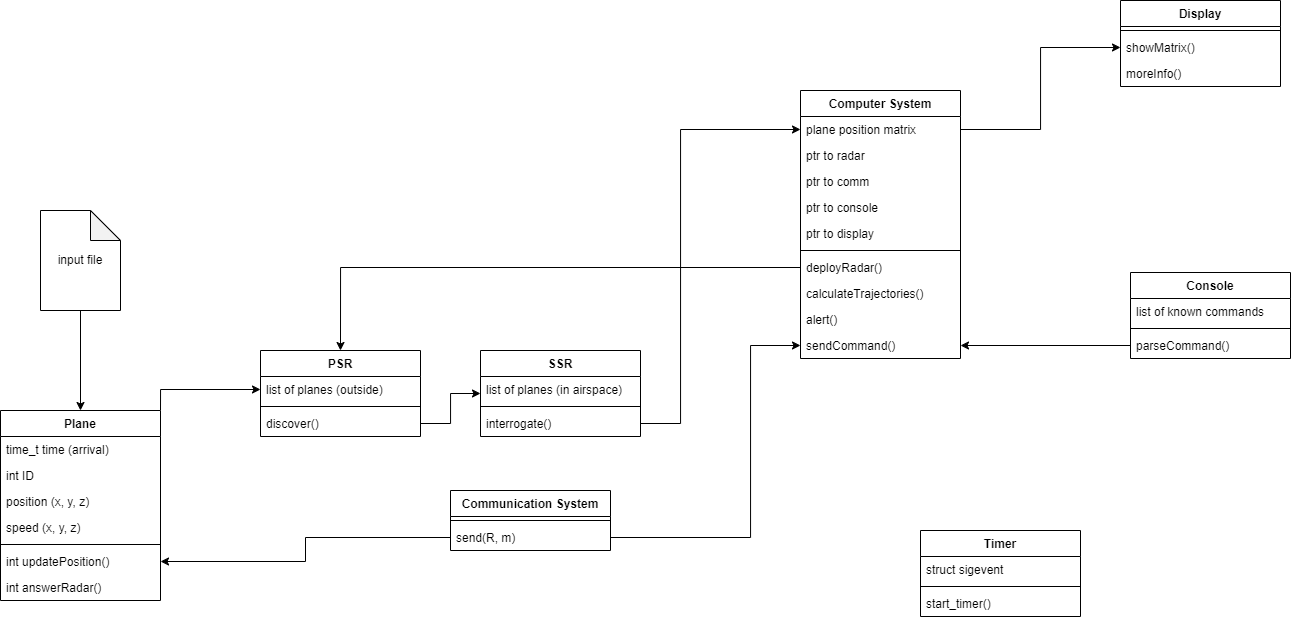

The diagram above was exported from draw.io. Its source (the exported page's mxGraphModel, read from the mxfile embedded in the PNG):
<mxGraphModel dx="2649" dy="971" grid="1" gridSize="10" guides="1" tooltips="1" connect="1" arrows="1" fold="1" page="1" pageScale="1" pageWidth="827" pageHeight="1169" math="0" shadow="0">
  <root>
    <mxCell id="WIyWlLk6GJQsqaUBKTNV-0" />
    <mxCell id="WIyWlLk6GJQsqaUBKTNV-1" parent="WIyWlLk6GJQsqaUBKTNV-0" />
    <mxCell id="1-lmLGX_9enInHwM-vb8-69" style="edgeStyle=orthogonalEdgeStyle;rounded=0;orthogonalLoop=1;jettySize=auto;html=1;exitX=1;exitY=0;exitDx=0;exitDy=0;entryX=0;entryY=0.5;entryDx=0;entryDy=0;" edge="1" parent="WIyWlLk6GJQsqaUBKTNV-1" source="1-lmLGX_9enInHwM-vb8-22" target="1-lmLGX_9enInHwM-vb8-39">
      <mxGeometry relative="1" as="geometry" />
    </mxCell>
    <mxCell id="1-lmLGX_9enInHwM-vb8-22" value="Plane" style="swimlane;fontStyle=1;align=center;verticalAlign=top;childLayout=stackLayout;horizontal=1;startSize=26;horizontalStack=0;resizeParent=1;resizeParentMax=0;resizeLast=0;collapsible=1;marginBottom=0;" vertex="1" parent="WIyWlLk6GJQsqaUBKTNV-1">
      <mxGeometry x="-660" y="686" width="160" height="190" as="geometry" />
    </mxCell>
    <mxCell id="1-lmLGX_9enInHwM-vb8-23" value="time_t time (arrival)" style="text;strokeColor=none;fillColor=none;align=left;verticalAlign=top;spacingLeft=4;spacingRight=4;overflow=hidden;rotatable=0;points=[[0,0.5],[1,0.5]];portConstraint=eastwest;" vertex="1" parent="1-lmLGX_9enInHwM-vb8-22">
      <mxGeometry y="26" width="160" height="26" as="geometry" />
    </mxCell>
    <mxCell id="1-lmLGX_9enInHwM-vb8-31" value="int ID" style="text;strokeColor=none;fillColor=none;align=left;verticalAlign=top;spacingLeft=4;spacingRight=4;overflow=hidden;rotatable=0;points=[[0,0.5],[1,0.5]];portConstraint=eastwest;" vertex="1" parent="1-lmLGX_9enInHwM-vb8-22">
      <mxGeometry y="52" width="160" height="26" as="geometry" />
    </mxCell>
    <mxCell id="1-lmLGX_9enInHwM-vb8-32" value="position (x, y, z)" style="text;strokeColor=none;fillColor=none;align=left;verticalAlign=top;spacingLeft=4;spacingRight=4;overflow=hidden;rotatable=0;points=[[0,0.5],[1,0.5]];portConstraint=eastwest;" vertex="1" parent="1-lmLGX_9enInHwM-vb8-22">
      <mxGeometry y="78" width="160" height="26" as="geometry" />
    </mxCell>
    <mxCell id="1-lmLGX_9enInHwM-vb8-33" value="speed (x, y, z)" style="text;strokeColor=none;fillColor=none;align=left;verticalAlign=top;spacingLeft=4;spacingRight=4;overflow=hidden;rotatable=0;points=[[0,0.5],[1,0.5]];portConstraint=eastwest;" vertex="1" parent="1-lmLGX_9enInHwM-vb8-22">
      <mxGeometry y="104" width="160" height="26" as="geometry" />
    </mxCell>
    <mxCell id="1-lmLGX_9enInHwM-vb8-24" value="" style="line;strokeWidth=1;fillColor=none;align=left;verticalAlign=middle;spacingTop=-1;spacingLeft=3;spacingRight=3;rotatable=0;labelPosition=right;points=[];portConstraint=eastwest;strokeColor=inherit;" vertex="1" parent="1-lmLGX_9enInHwM-vb8-22">
      <mxGeometry y="130" width="160" height="8" as="geometry" />
    </mxCell>
    <mxCell id="1-lmLGX_9enInHwM-vb8-29" value="int updatePosition()" style="text;strokeColor=none;fillColor=none;align=left;verticalAlign=top;spacingLeft=4;spacingRight=4;overflow=hidden;rotatable=0;points=[[0,0.5],[1,0.5]];portConstraint=eastwest;" vertex="1" parent="1-lmLGX_9enInHwM-vb8-22">
      <mxGeometry y="138" width="160" height="26" as="geometry" />
    </mxCell>
    <mxCell id="1-lmLGX_9enInHwM-vb8-30" value="int answerRadar()" style="text;strokeColor=none;fillColor=none;align=left;verticalAlign=top;spacingLeft=4;spacingRight=4;overflow=hidden;rotatable=0;points=[[0,0.5],[1,0.5]];portConstraint=eastwest;" vertex="1" parent="1-lmLGX_9enInHwM-vb8-22">
      <mxGeometry y="164" width="160" height="26" as="geometry" />
    </mxCell>
    <mxCell id="1-lmLGX_9enInHwM-vb8-34" value="Timer" style="swimlane;fontStyle=1;align=center;verticalAlign=top;childLayout=stackLayout;horizontal=1;startSize=26;horizontalStack=0;resizeParent=1;resizeParentMax=0;resizeLast=0;collapsible=1;marginBottom=0;" vertex="1" parent="WIyWlLk6GJQsqaUBKTNV-1">
      <mxGeometry x="260" y="806" width="160" height="86" as="geometry" />
    </mxCell>
    <mxCell id="1-lmLGX_9enInHwM-vb8-35" value="struct sigevent" style="text;strokeColor=none;fillColor=none;align=left;verticalAlign=top;spacingLeft=4;spacingRight=4;overflow=hidden;rotatable=0;points=[[0,0.5],[1,0.5]];portConstraint=eastwest;" vertex="1" parent="1-lmLGX_9enInHwM-vb8-34">
      <mxGeometry y="26" width="160" height="26" as="geometry" />
    </mxCell>
    <mxCell id="1-lmLGX_9enInHwM-vb8-36" value="" style="line;strokeWidth=1;fillColor=none;align=left;verticalAlign=middle;spacingTop=-1;spacingLeft=3;spacingRight=3;rotatable=0;labelPosition=right;points=[];portConstraint=eastwest;strokeColor=inherit;" vertex="1" parent="1-lmLGX_9enInHwM-vb8-34">
      <mxGeometry y="52" width="160" height="8" as="geometry" />
    </mxCell>
    <mxCell id="1-lmLGX_9enInHwM-vb8-37" value="start_timer()" style="text;strokeColor=none;fillColor=none;align=left;verticalAlign=top;spacingLeft=4;spacingRight=4;overflow=hidden;rotatable=0;points=[[0,0.5],[1,0.5]];portConstraint=eastwest;" vertex="1" parent="1-lmLGX_9enInHwM-vb8-34">
      <mxGeometry y="60" width="160" height="26" as="geometry" />
    </mxCell>
    <mxCell id="1-lmLGX_9enInHwM-vb8-38" value="PSR" style="swimlane;fontStyle=1;align=center;verticalAlign=top;childLayout=stackLayout;horizontal=1;startSize=26;horizontalStack=0;resizeParent=1;resizeParentMax=0;resizeLast=0;collapsible=1;marginBottom=0;" vertex="1" parent="WIyWlLk6GJQsqaUBKTNV-1">
      <mxGeometry x="-400" y="626" width="160" height="86" as="geometry" />
    </mxCell>
    <mxCell id="1-lmLGX_9enInHwM-vb8-39" value="list of planes (outside)" style="text;strokeColor=none;fillColor=none;align=left;verticalAlign=top;spacingLeft=4;spacingRight=4;overflow=hidden;rotatable=0;points=[[0,0.5],[1,0.5]];portConstraint=eastwest;" vertex="1" parent="1-lmLGX_9enInHwM-vb8-38">
      <mxGeometry y="26" width="160" height="26" as="geometry" />
    </mxCell>
    <mxCell id="1-lmLGX_9enInHwM-vb8-40" value="" style="line;strokeWidth=1;fillColor=none;align=left;verticalAlign=middle;spacingTop=-1;spacingLeft=3;spacingRight=3;rotatable=0;labelPosition=right;points=[];portConstraint=eastwest;strokeColor=inherit;" vertex="1" parent="1-lmLGX_9enInHwM-vb8-38">
      <mxGeometry y="52" width="160" height="8" as="geometry" />
    </mxCell>
    <mxCell id="1-lmLGX_9enInHwM-vb8-41" value="discover()" style="text;strokeColor=none;fillColor=none;align=left;verticalAlign=top;spacingLeft=4;spacingRight=4;overflow=hidden;rotatable=0;points=[[0,0.5],[1,0.5]];portConstraint=eastwest;" vertex="1" parent="1-lmLGX_9enInHwM-vb8-38">
      <mxGeometry y="60" width="160" height="26" as="geometry" />
    </mxCell>
    <mxCell id="1-lmLGX_9enInHwM-vb8-42" value="SSR" style="swimlane;fontStyle=1;align=center;verticalAlign=top;childLayout=stackLayout;horizontal=1;startSize=26;horizontalStack=0;resizeParent=1;resizeParentMax=0;resizeLast=0;collapsible=1;marginBottom=0;" vertex="1" parent="WIyWlLk6GJQsqaUBKTNV-1">
      <mxGeometry x="-180" y="626" width="160" height="86" as="geometry" />
    </mxCell>
    <mxCell id="1-lmLGX_9enInHwM-vb8-43" value="list of planes (in airspace)" style="text;strokeColor=none;fillColor=none;align=left;verticalAlign=top;spacingLeft=4;spacingRight=4;overflow=hidden;rotatable=0;points=[[0,0.5],[1,0.5]];portConstraint=eastwest;" vertex="1" parent="1-lmLGX_9enInHwM-vb8-42">
      <mxGeometry y="26" width="160" height="26" as="geometry" />
    </mxCell>
    <mxCell id="1-lmLGX_9enInHwM-vb8-44" value="" style="line;strokeWidth=1;fillColor=none;align=left;verticalAlign=middle;spacingTop=-1;spacingLeft=3;spacingRight=3;rotatable=0;labelPosition=right;points=[];portConstraint=eastwest;strokeColor=inherit;" vertex="1" parent="1-lmLGX_9enInHwM-vb8-42">
      <mxGeometry y="52" width="160" height="8" as="geometry" />
    </mxCell>
    <mxCell id="1-lmLGX_9enInHwM-vb8-45" value="interrogate()" style="text;strokeColor=none;fillColor=none;align=left;verticalAlign=top;spacingLeft=4;spacingRight=4;overflow=hidden;rotatable=0;points=[[0,0.5],[1,0.5]];portConstraint=eastwest;" vertex="1" parent="1-lmLGX_9enInHwM-vb8-42">
      <mxGeometry y="60" width="160" height="26" as="geometry" />
    </mxCell>
    <mxCell id="1-lmLGX_9enInHwM-vb8-46" value="Computer System" style="swimlane;fontStyle=1;align=center;verticalAlign=top;childLayout=stackLayout;horizontal=1;startSize=26;horizontalStack=0;resizeParent=1;resizeParentMax=0;resizeLast=0;collapsible=1;marginBottom=0;" vertex="1" parent="WIyWlLk6GJQsqaUBKTNV-1">
      <mxGeometry x="140" y="366" width="160" height="268" as="geometry" />
    </mxCell>
    <mxCell id="1-lmLGX_9enInHwM-vb8-47" value="plane position matrix" style="text;strokeColor=none;fillColor=none;align=left;verticalAlign=top;spacingLeft=4;spacingRight=4;overflow=hidden;rotatable=0;points=[[0,0.5],[1,0.5]];portConstraint=eastwest;" vertex="1" parent="1-lmLGX_9enInHwM-vb8-46">
      <mxGeometry y="26" width="160" height="26" as="geometry" />
    </mxCell>
    <mxCell id="1-lmLGX_9enInHwM-vb8-54" value="ptr to radar" style="text;strokeColor=none;fillColor=none;align=left;verticalAlign=top;spacingLeft=4;spacingRight=4;overflow=hidden;rotatable=0;points=[[0,0.5],[1,0.5]];portConstraint=eastwest;" vertex="1" parent="1-lmLGX_9enInHwM-vb8-46">
      <mxGeometry y="52" width="160" height="26" as="geometry" />
    </mxCell>
    <mxCell id="1-lmLGX_9enInHwM-vb8-53" value="ptr to comm" style="text;strokeColor=none;fillColor=none;align=left;verticalAlign=top;spacingLeft=4;spacingRight=4;overflow=hidden;rotatable=0;points=[[0,0.5],[1,0.5]];portConstraint=eastwest;" vertex="1" parent="1-lmLGX_9enInHwM-vb8-46">
      <mxGeometry y="78" width="160" height="26" as="geometry" />
    </mxCell>
    <mxCell id="1-lmLGX_9enInHwM-vb8-56" value="ptr to console" style="text;strokeColor=none;fillColor=none;align=left;verticalAlign=top;spacingLeft=4;spacingRight=4;overflow=hidden;rotatable=0;points=[[0,0.5],[1,0.5]];portConstraint=eastwest;" vertex="1" parent="1-lmLGX_9enInHwM-vb8-46">
      <mxGeometry y="104" width="160" height="26" as="geometry" />
    </mxCell>
    <mxCell id="1-lmLGX_9enInHwM-vb8-57" value="ptr to display" style="text;strokeColor=none;fillColor=none;align=left;verticalAlign=top;spacingLeft=4;spacingRight=4;overflow=hidden;rotatable=0;points=[[0,0.5],[1,0.5]];portConstraint=eastwest;" vertex="1" parent="1-lmLGX_9enInHwM-vb8-46">
      <mxGeometry y="130" width="160" height="26" as="geometry" />
    </mxCell>
    <mxCell id="1-lmLGX_9enInHwM-vb8-48" value="" style="line;strokeWidth=1;fillColor=none;align=left;verticalAlign=middle;spacingTop=-1;spacingLeft=3;spacingRight=3;rotatable=0;labelPosition=right;points=[];portConstraint=eastwest;strokeColor=inherit;" vertex="1" parent="1-lmLGX_9enInHwM-vb8-46">
      <mxGeometry y="156" width="160" height="8" as="geometry" />
    </mxCell>
    <mxCell id="1-lmLGX_9enInHwM-vb8-49" value="deployRadar()" style="text;strokeColor=none;fillColor=none;align=left;verticalAlign=top;spacingLeft=4;spacingRight=4;overflow=hidden;rotatable=0;points=[[0,0.5],[1,0.5]];portConstraint=eastwest;" vertex="1" parent="1-lmLGX_9enInHwM-vb8-46">
      <mxGeometry y="164" width="160" height="26" as="geometry" />
    </mxCell>
    <mxCell id="1-lmLGX_9enInHwM-vb8-52" value="calculateTrajectories()" style="text;strokeColor=none;fillColor=none;align=left;verticalAlign=top;spacingLeft=4;spacingRight=4;overflow=hidden;rotatable=0;points=[[0,0.5],[1,0.5]];portConstraint=eastwest;" vertex="1" parent="1-lmLGX_9enInHwM-vb8-46">
      <mxGeometry y="190" width="160" height="26" as="geometry" />
    </mxCell>
    <mxCell id="1-lmLGX_9enInHwM-vb8-58" value="alert()" style="text;strokeColor=none;fillColor=none;align=left;verticalAlign=top;spacingLeft=4;spacingRight=4;overflow=hidden;rotatable=0;points=[[0,0.5],[1,0.5]];portConstraint=eastwest;" vertex="1" parent="1-lmLGX_9enInHwM-vb8-46">
      <mxGeometry y="216" width="160" height="26" as="geometry" />
    </mxCell>
    <mxCell id="1-lmLGX_9enInHwM-vb8-55" value="sendCommand()" style="text;strokeColor=none;fillColor=none;align=left;verticalAlign=top;spacingLeft=4;spacingRight=4;overflow=hidden;rotatable=0;points=[[0,0.5],[1,0.5]];portConstraint=eastwest;" vertex="1" parent="1-lmLGX_9enInHwM-vb8-46">
      <mxGeometry y="242" width="160" height="26" as="geometry" />
    </mxCell>
    <mxCell id="1-lmLGX_9enInHwM-vb8-59" value="Console" style="swimlane;fontStyle=1;align=center;verticalAlign=top;childLayout=stackLayout;horizontal=1;startSize=26;horizontalStack=0;resizeParent=1;resizeParentMax=0;resizeLast=0;collapsible=1;marginBottom=0;" vertex="1" parent="WIyWlLk6GJQsqaUBKTNV-1">
      <mxGeometry x="470" y="548" width="160" height="86" as="geometry" />
    </mxCell>
    <mxCell id="1-lmLGX_9enInHwM-vb8-60" value="list of known commands" style="text;strokeColor=none;fillColor=none;align=left;verticalAlign=top;spacingLeft=4;spacingRight=4;overflow=hidden;rotatable=0;points=[[0,0.5],[1,0.5]];portConstraint=eastwest;" vertex="1" parent="1-lmLGX_9enInHwM-vb8-59">
      <mxGeometry y="26" width="160" height="26" as="geometry" />
    </mxCell>
    <mxCell id="1-lmLGX_9enInHwM-vb8-61" value="" style="line;strokeWidth=1;fillColor=none;align=left;verticalAlign=middle;spacingTop=-1;spacingLeft=3;spacingRight=3;rotatable=0;labelPosition=right;points=[];portConstraint=eastwest;strokeColor=inherit;" vertex="1" parent="1-lmLGX_9enInHwM-vb8-59">
      <mxGeometry y="52" width="160" height="8" as="geometry" />
    </mxCell>
    <mxCell id="1-lmLGX_9enInHwM-vb8-62" value="parseCommand()" style="text;strokeColor=none;fillColor=none;align=left;verticalAlign=top;spacingLeft=4;spacingRight=4;overflow=hidden;rotatable=0;points=[[0,0.5],[1,0.5]];portConstraint=eastwest;" vertex="1" parent="1-lmLGX_9enInHwM-vb8-59">
      <mxGeometry y="60" width="160" height="26" as="geometry" />
    </mxCell>
    <mxCell id="1-lmLGX_9enInHwM-vb8-63" value="Display" style="swimlane;fontStyle=1;align=center;verticalAlign=top;childLayout=stackLayout;horizontal=1;startSize=26;horizontalStack=0;resizeParent=1;resizeParentMax=0;resizeLast=0;collapsible=1;marginBottom=0;" vertex="1" parent="WIyWlLk6GJQsqaUBKTNV-1">
      <mxGeometry x="460" y="276" width="160" height="86" as="geometry" />
    </mxCell>
    <mxCell id="1-lmLGX_9enInHwM-vb8-65" value="" style="line;strokeWidth=1;fillColor=none;align=left;verticalAlign=middle;spacingTop=-1;spacingLeft=3;spacingRight=3;rotatable=0;labelPosition=right;points=[];portConstraint=eastwest;strokeColor=inherit;" vertex="1" parent="1-lmLGX_9enInHwM-vb8-63">
      <mxGeometry y="26" width="160" height="8" as="geometry" />
    </mxCell>
    <mxCell id="1-lmLGX_9enInHwM-vb8-66" value="showMatrix()" style="text;strokeColor=none;fillColor=none;align=left;verticalAlign=top;spacingLeft=4;spacingRight=4;overflow=hidden;rotatable=0;points=[[0,0.5],[1,0.5]];portConstraint=eastwest;" vertex="1" parent="1-lmLGX_9enInHwM-vb8-63">
      <mxGeometry y="34" width="160" height="26" as="geometry" />
    </mxCell>
    <mxCell id="1-lmLGX_9enInHwM-vb8-76" value="moreInfo()" style="text;strokeColor=none;fillColor=none;align=left;verticalAlign=top;spacingLeft=4;spacingRight=4;overflow=hidden;rotatable=0;points=[[0,0.5],[1,0.5]];portConstraint=eastwest;" vertex="1" parent="1-lmLGX_9enInHwM-vb8-63">
      <mxGeometry y="60" width="160" height="26" as="geometry" />
    </mxCell>
    <mxCell id="1-lmLGX_9enInHwM-vb8-68" style="edgeStyle=orthogonalEdgeStyle;rounded=0;orthogonalLoop=1;jettySize=auto;html=1;exitX=0.5;exitY=1;exitDx=0;exitDy=0;exitPerimeter=0;entryX=0.5;entryY=0;entryDx=0;entryDy=0;" edge="1" parent="WIyWlLk6GJQsqaUBKTNV-1" source="1-lmLGX_9enInHwM-vb8-67" target="1-lmLGX_9enInHwM-vb8-22">
      <mxGeometry relative="1" as="geometry" />
    </mxCell>
    <mxCell id="1-lmLGX_9enInHwM-vb8-67" value="input file" style="shape=note;whiteSpace=wrap;html=1;backgroundOutline=1;darkOpacity=0.05;" vertex="1" parent="WIyWlLk6GJQsqaUBKTNV-1">
      <mxGeometry x="-620" y="486" width="80" height="100" as="geometry" />
    </mxCell>
    <mxCell id="1-lmLGX_9enInHwM-vb8-70" style="edgeStyle=orthogonalEdgeStyle;rounded=0;orthogonalLoop=1;jettySize=auto;html=1;exitX=1;exitY=0.5;exitDx=0;exitDy=0;entryX=0;entryY=0.5;entryDx=0;entryDy=0;" edge="1" parent="WIyWlLk6GJQsqaUBKTNV-1" source="1-lmLGX_9enInHwM-vb8-41" target="1-lmLGX_9enInHwM-vb8-42">
      <mxGeometry relative="1" as="geometry" />
    </mxCell>
    <mxCell id="1-lmLGX_9enInHwM-vb8-71" style="edgeStyle=orthogonalEdgeStyle;rounded=0;orthogonalLoop=1;jettySize=auto;html=1;exitX=0;exitY=0.5;exitDx=0;exitDy=0;entryX=0.5;entryY=0;entryDx=0;entryDy=0;" edge="1" parent="WIyWlLk6GJQsqaUBKTNV-1" source="1-lmLGX_9enInHwM-vb8-49" target="1-lmLGX_9enInHwM-vb8-38">
      <mxGeometry relative="1" as="geometry">
        <mxPoint x="-30" y="556" as="targetPoint" />
      </mxGeometry>
    </mxCell>
    <mxCell id="1-lmLGX_9enInHwM-vb8-72" style="edgeStyle=orthogonalEdgeStyle;rounded=0;orthogonalLoop=1;jettySize=auto;html=1;exitX=1;exitY=0.5;exitDx=0;exitDy=0;entryX=0;entryY=0.5;entryDx=0;entryDy=0;" edge="1" parent="WIyWlLk6GJQsqaUBKTNV-1" source="1-lmLGX_9enInHwM-vb8-45" target="1-lmLGX_9enInHwM-vb8-47">
      <mxGeometry relative="1" as="geometry">
        <Array as="points">
          <mxPoint x="20" y="699" />
          <mxPoint x="20" y="405" />
        </Array>
      </mxGeometry>
    </mxCell>
    <mxCell id="1-lmLGX_9enInHwM-vb8-73" style="edgeStyle=orthogonalEdgeStyle;rounded=0;orthogonalLoop=1;jettySize=auto;html=1;exitX=1;exitY=0.5;exitDx=0;exitDy=0;entryX=0;entryY=0.5;entryDx=0;entryDy=0;" edge="1" parent="WIyWlLk6GJQsqaUBKTNV-1" source="1-lmLGX_9enInHwM-vb8-47" target="1-lmLGX_9enInHwM-vb8-66">
      <mxGeometry relative="1" as="geometry" />
    </mxCell>
    <mxCell id="1-lmLGX_9enInHwM-vb8-77" value="Communication System" style="swimlane;fontStyle=1;align=center;verticalAlign=top;childLayout=stackLayout;horizontal=1;startSize=26;horizontalStack=0;resizeParent=1;resizeParentMax=0;resizeLast=0;collapsible=1;marginBottom=0;" vertex="1" parent="WIyWlLk6GJQsqaUBKTNV-1">
      <mxGeometry x="-210" y="766" width="160" height="60" as="geometry" />
    </mxCell>
    <mxCell id="1-lmLGX_9enInHwM-vb8-79" value="" style="line;strokeWidth=1;fillColor=none;align=left;verticalAlign=middle;spacingTop=-1;spacingLeft=3;spacingRight=3;rotatable=0;labelPosition=right;points=[];portConstraint=eastwest;strokeColor=inherit;" vertex="1" parent="1-lmLGX_9enInHwM-vb8-77">
      <mxGeometry y="26" width="160" height="8" as="geometry" />
    </mxCell>
    <mxCell id="1-lmLGX_9enInHwM-vb8-80" value="send(R, m)" style="text;strokeColor=none;fillColor=none;align=left;verticalAlign=top;spacingLeft=4;spacingRight=4;overflow=hidden;rotatable=0;points=[[0,0.5],[1,0.5]];portConstraint=eastwest;" vertex="1" parent="1-lmLGX_9enInHwM-vb8-77">
      <mxGeometry y="34" width="160" height="26" as="geometry" />
    </mxCell>
    <mxCell id="1-lmLGX_9enInHwM-vb8-81" style="edgeStyle=orthogonalEdgeStyle;rounded=0;orthogonalLoop=1;jettySize=auto;html=1;exitX=0;exitY=0.5;exitDx=0;exitDy=0;entryX=1;entryY=0.5;entryDx=0;entryDy=0;" edge="1" parent="WIyWlLk6GJQsqaUBKTNV-1" source="1-lmLGX_9enInHwM-vb8-62" target="1-lmLGX_9enInHwM-vb8-55">
      <mxGeometry relative="1" as="geometry" />
    </mxCell>
    <mxCell id="1-lmLGX_9enInHwM-vb8-86" style="edgeStyle=orthogonalEdgeStyle;rounded=0;orthogonalLoop=1;jettySize=auto;html=1;exitX=0;exitY=0.5;exitDx=0;exitDy=0;entryX=1;entryY=0.5;entryDx=0;entryDy=0;" edge="1" parent="WIyWlLk6GJQsqaUBKTNV-1" source="1-lmLGX_9enInHwM-vb8-80" target="1-lmLGX_9enInHwM-vb8-29">
      <mxGeometry relative="1" as="geometry">
        <mxPoint x="-360" y="852.5" as="targetPoint" />
      </mxGeometry>
    </mxCell>
    <mxCell id="1-lmLGX_9enInHwM-vb8-88" style="edgeStyle=orthogonalEdgeStyle;rounded=0;orthogonalLoop=1;jettySize=auto;html=1;exitX=1;exitY=0.5;exitDx=0;exitDy=0;entryX=0;entryY=0.5;entryDx=0;entryDy=0;" edge="1" parent="WIyWlLk6GJQsqaUBKTNV-1" source="1-lmLGX_9enInHwM-vb8-80" target="1-lmLGX_9enInHwM-vb8-55">
      <mxGeometry relative="1" as="geometry">
        <Array as="points">
          <mxPoint x="90" y="813" />
          <mxPoint x="90" y="621" />
        </Array>
      </mxGeometry>
    </mxCell>
  </root>
</mxGraphModel>